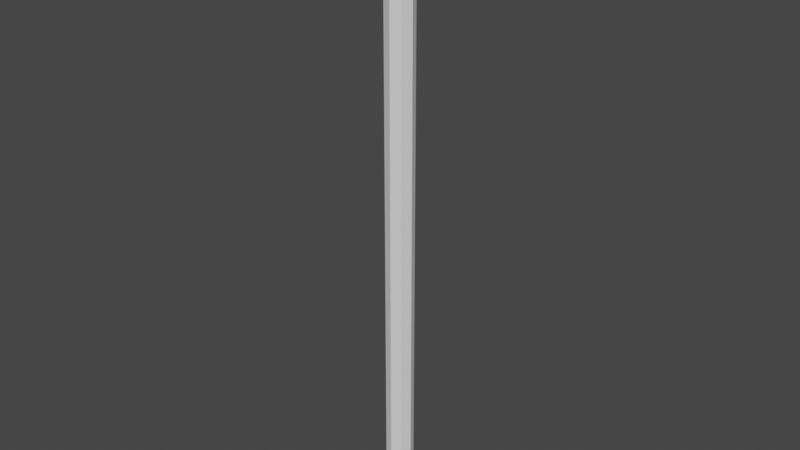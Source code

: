 # Source: arrow.blend  (saved by Blender 3.0.42; exported with 4.5.12 LTS)
import bpy
from mathutils import Matrix  # noqa: F401  (used for matrix-valued properties, if any)

bpy.ops.wm.read_factory_settings(use_empty=True)
scene = bpy.context.scene
scene.name = 'Scene'

# ---- collections
col_collection = bpy.data.collections.new('Collection'); scene.collection.children.link(col_collection)

# ---- world
world_world = bpy.data.worlds.new('World'); scene.world = world_world
world_world.use_nodes = True; world_world.node_tree.nodes.clear()
_N = world_world.node_tree.nodes; _L = world_world.node_tree.links
n0 = _N.new('ShaderNodeOutputWorld'); n0.name = 'World Output'; n0.location = (300, 300)
n1 = _N.new('ShaderNodeBackground'); n1.name = 'Background'; n1.location = (10, 300)
n1.inputs[0].default_value = (0.05088, 0.05088, 0.05088, 1.0)
_L.new(n1.outputs[0], n0.inputs[0])
n0.is_active_output = True
world_world.color = (0.05088, 0.05088, 0.05088)
world_world.use_sun_shadow = False
world_world.sun_shadow_jitter_overblur = 0.0

# ---- meshes
me_cylinder = bpy.data.meshes.new('Cylinder')
me_cylinder.from_pydata([(0.0, 0.02, -0.4), (0.0, 0.02, 0.4), (0.01414, 0.01414, -0.4), (0.01414, 0.01414, 0.4), (0.02, -8.742e-10, -0.4), (0.02, -8.742e-10, 0.4), (0.01414, -0.01414, -0.4), (0.01414, -0.01414, 0.4), (-1.748e-09, -0.02, -0.4), (-1.748e-09, -0.02, 0.4), (-0.01414, -0.01414, -0.4), (-0.01414, -0.01414, 0.4), (-0.02, 2.385e-10, -0.4), (-0.02, 2.385e-10, 0.4), (-0.01414, 0.01414, -0.4), (-0.01414, 0.01414, 0.4), (0.0, 0.04, 0.4), (0.02828, 0.02828, 0.4), (0.04, -1.748e-09, 0.4), (0.02828, -0.02828, 0.4), (-3.497e-09, -0.04, 0.4), (-0.02828, -0.02828, 0.4), (-0.04, 4.77e-10, 0.4), (-0.02828, 0.02828, 0.4), (0.0, 0.0, 0.5), (0.0, 0.0, -0.4)], [], [(0, 1, 3, 2), (2, 3, 5, 4), (4, 5, 7, 6), (6, 7, 9, 8), (8, 9, 11, 10), (10, 11, 13, 12), (12, 13, 15, 14), (14, 15, 1, 0), (7, 5, 18, 19), (13, 11, 21, 22), (3, 1, 16, 17), (9, 7, 19, 20), (15, 13, 22, 23), (5, 3, 17, 18), (11, 9, 20, 21), (1, 15, 23, 16), (23, 22, 24), (21, 20, 24), (19, 18, 24), (17, 16, 24), (16, 23, 24), (22, 21, 24), (20, 19, 24), (18, 17, 24), (6, 8, 25), (12, 14, 25), (2, 4, 25), (8, 10, 25), (14, 0, 25), (0, 2, 25), (4, 6, 25), (10, 12, 25)])
_uv = me_cylinder.uv_layers.new(name='UVMap')
_uv.uv.foreach_set('vector', [1.0, 0.0, 1.0, 1.0, 0.875, 1.0, 0.875, 0.0, 0.875, 0.0, 0.875, 1.0, 0.75, 1.0, 0.75, 0.0, 0.75, 0.0, 0.75, 1.0, 0.625, 1.0, 0.625, 0.0, 0.625, 0.0, 0.625, 1.0, 0.5, 1.0, 0.5, 0.0, 0.5, 0.0, 0.5, 1.0, 0.375, 1.0, 0.375, 0.0, 0.375, 0.0, 0.375, 1.0, 0.25, 1.0, 0.25, 0.0, 0.25, 0.0, 0.25, 1.0, 0.125, 1.0, 0.125, 0.0, 0.125, 0.0, 0.125, 1.0, 0.0, 1.0, 0.0, 0.0, 0.625, 1.0, 0.75, 1.0, 0.75, 1.0, 0.625, 1.0, 0.25, 1.0, 0.375, 1.0, 0.375, 1.0, 0.25, 1.0, 0.875, 1.0, 1.0, 1.0, 1.0, 1.0, 0.875, 1.0, 0.5, 1.0, 0.625, 1.0, 0.625, 1.0, 0.5, 1.0, 0.125, 1.0, 0.25, 1.0, 0.25, 1.0, 0.125, 1.0, 0.75, 1.0, 0.875, 1.0, 0.875, 1.0, 0.75, 1.0, 0.375, 1.0, 0.5, 1.0, 0.5, 1.0, 0.375, 1.0, 0.0, 1.0, 0.125, 1.0, 0.125, 1.0, 0.0, 1.0, 0.125, 1.0, 0.25, 1.0, 0.125, 1.0, 0.375, 1.0, 0.5, 1.0, 0.375, 1.0, 0.625, 1.0, 0.75, 1.0, 0.625, 1.0, 0.875, 1.0, 1.0, 1.0, 0.875, 1.0, 0.0, 1.0, 0.125, 1.0, 0.0, 1.0, 0.25, 1.0, 0.375, 1.0, 0.25, 1.0, 0.5, 1.0, 0.625, 1.0, 0.5, 1.0, 0.75, 1.0, 0.875, 1.0, 0.75, 1.0, 0.625, 0.0, 0.5, 0.0, 0.625, 0.0, 0.25, 0.0, 0.125, 0.0, 0.25, 0.0, 0.875, 0.0, 0.75, 0.0, 0.875, 0.0, 0.5, 0.0, 0.375, 0.0, 0.5, 0.0, 0.125, 0.0, 0.0, 0.0, 0.125, 0.0, 1.0, 0.0, 0.875, 0.0, 1.0, 0.0, 0.75, 0.0, 0.625, 0.0, 0.75, 0.0, 0.375, 0.0, 0.25, 0.0, 0.375, 0.0])
me_cylinder.use_remesh_fix_poles = True
me_cylinder.use_remesh_preserve_attributes = False
me_cylinder.update()

# ---- objects
ob_arrow = bpy.data.objects.new('Arrow', me_cylinder)

# ---- transforms, parenting, visibility, modifiers, constraints
ob_arrow.location = (0.0, 0.0, 0.5)

# ---- collection membership
col_collection.objects.link(ob_arrow)

# ---- scene / render settings (as saved in the file)
scene.frame_start = 1; scene.frame_end = 250; scene.frame_set(1)
scene.render.engine = 'BLENDER_EEVEE_NEXT'
scene.cycles.sampling_pattern = 'TABULATED_SOBOL'
scene.cycles.use_light_tree = False
scene.view_settings.view_transform = 'Filmic'
bpy.context.view_layer.update()

# ---- added for rendering (the .blend has no active camera and no usable light): camera, sun
cam_auto = bpy.data.cameras.new('AutoCamera')
cam_auto.lens = 50.0
cam_auto.sensor_width = 36.0
cam_auto.clip_end = 1000.0
ob_auto_camera = bpy.data.objects.new('AutoCamera', cam_auto)
scene.collection.objects.link(ob_auto_camera)
ob_auto_camera.location = (0.839256, -1.00711, 1.2214)
ob_auto_camera.rotation_euler = (1.09748, -7.21219e-08, 0.694738)
scene.camera = ob_auto_camera
light_auto_sun = bpy.data.lights.new('AutoSun', 'SUN')
light_auto_sun.energy = 3.0
light_auto_sun.angle = 0.0523599
ob_auto_sun = bpy.data.objects.new('AutoSun', light_auto_sun)
scene.collection.objects.link(ob_auto_sun)
ob_auto_sun.rotation_euler = (0.872665, 0.174533, 0.523599)
bpy.context.view_layer.update()
